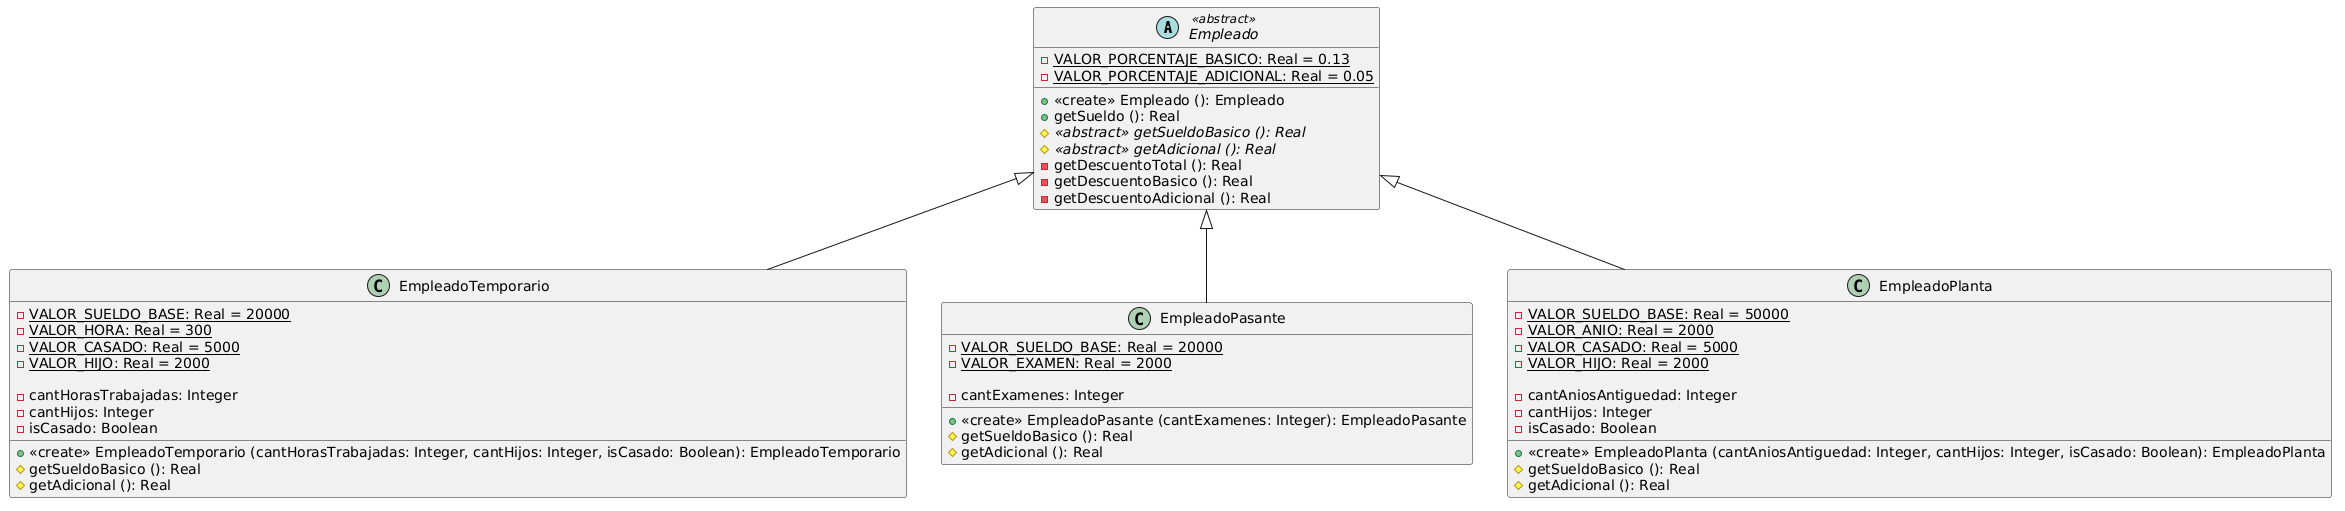

The diagram above was rendered by PlantUML. Its source (embedded in the PNG):
@startuml
abstract class Empleado <<abstract>> {
    - {static} VALOR_PORCENTAJE_BASICO: Real = 0.13
    - {static} VALOR_PORCENTAJE_ADICIONAL: Real = 0.05
    
    + <<create>> Empleado (): Empleado
    + getSueldo (): Real
    # {abstract} <<abstract>> getSueldoBasico (): Real
    # {abstract} <<abstract>> getAdicional (): Real
    - getDescuentoTotal (): Real
    - getDescuentoBasico (): Real
    - getDescuentoAdicional (): Real
}


class EmpleadoTemporario extends Empleado {
    - {static} VALOR_SUELDO_BASE: Real = 20000
    - {static} VALOR_HORA: Real = 300
    - {static} VALOR_CASADO: Real = 5000
    - {static} VALOR_HIJO: Real = 2000

    - cantHorasTrabajadas: Integer
    - cantHijos: Integer
    - isCasado: Boolean
    
    + <<create>> EmpleadoTemporario (cantHorasTrabajadas: Integer, cantHijos: Integer, isCasado: Boolean): EmpleadoTemporario
    # getSueldoBasico (): Real
    # getAdicional (): Real
}


class EmpleadoPasante extends Empleado {
    - {static} VALOR_SUELDO_BASE: Real = 20000
    - {static} VALOR_EXAMEN: Real = 2000

    - cantExamenes: Integer

    + <<create>> EmpleadoPasante (cantExamenes: Integer): EmpleadoPasante
    # getSueldoBasico (): Real
    # getAdicional (): Real
}


class EmpleadoPlanta extends Empleado {
    - {static} VALOR_SUELDO_BASE: Real = 50000
    - {static} VALOR_ANIO: Real = 2000
    - {static} VALOR_CASADO: Real = 5000
    - {static} VALOR_HIJO: Real = 2000

    - cantAniosAntiguedad: Integer
    - cantHijos: Integer
    - isCasado: Boolean

    + <<create>> EmpleadoPlanta (cantAniosAntiguedad: Integer, cantHijos: Integer, isCasado: Boolean): EmpleadoPlanta
    # getSueldoBasico (): Real
    # getAdicional (): Real
}
@enduml